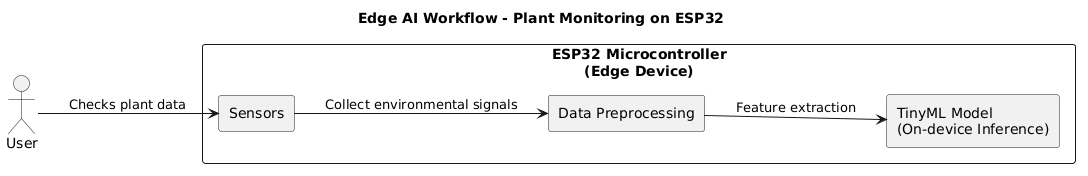

The diagram above was rendered by PlantUML. Its source (embedded in the PNG):
@startuml
title Edge AI Workflow - Plant Monitoring on ESP32
left to right direction

actor "User" as User

rectangle "ESP32 Microcontroller\n(Edge Device)" {
  rectangle "Sensors" as Sensors
  rectangle "Data Preprocessing" as Preprocess
  rectangle "TinyML Model\n(On-device Inference)" as Model
}



User --> Sensors : Checks plant data
Sensors --> Preprocess : Collect environmental signals
Preprocess --> Model : Feature extraction
@enduml